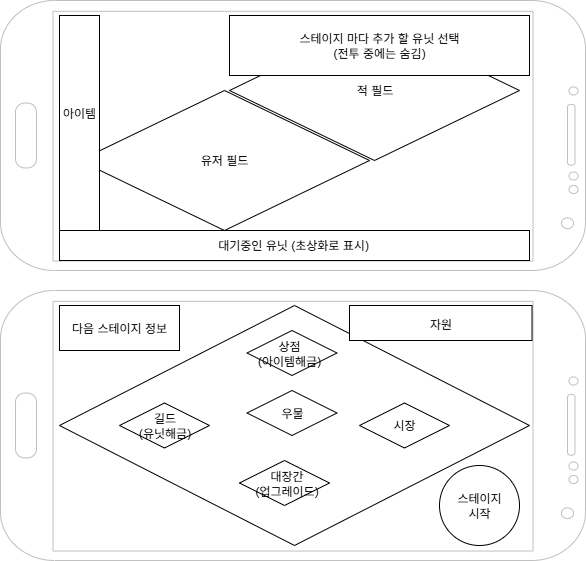

The diagram above was exported from draw.io. Its source (the exported page's mxGraphModel, read from the mxfile embedded in the PNG):
<mxGraphModel dx="861" dy="591" grid="1" gridSize="10" guides="1" tooltips="1" connect="1" arrows="1" fold="1" page="1" pageScale="1" pageWidth="827" pageHeight="1169" math="0" shadow="0">
  <root>
    <mxCell id="0" />
    <mxCell id="1" parent="0" />
    <mxCell id="gocWd7VDUnxTxG1AK-YS-1" value="" style="verticalLabelPosition=bottom;verticalAlign=top;html=1;shadow=0;dashed=0;strokeWidth=1;shape=mxgraph.android.phone2;strokeColor=#c0c0c0;direction=south;" vertex="1" parent="1">
      <mxGeometry x="121" y="180" width="585" height="270" as="geometry" />
    </mxCell>
    <mxCell id="gocWd7VDUnxTxG1AK-YS-3" value="" style="rounded=0;whiteSpace=wrap;html=1;" vertex="1" parent="1">
      <mxGeometry x="180" y="410" width="470" height="30" as="geometry" />
    </mxCell>
    <mxCell id="gocWd7VDUnxTxG1AK-YS-4" value="" style="rhombus;whiteSpace=wrap;html=1;" vertex="1" parent="1">
      <mxGeometry x="200" y="270" width="290" height="140" as="geometry" />
    </mxCell>
    <mxCell id="gocWd7VDUnxTxG1AK-YS-6" value="" style="rhombus;whiteSpace=wrap;html=1;" vertex="1" parent="1">
      <mxGeometry x="350" y="200" width="290" height="140" as="geometry" />
    </mxCell>
    <mxCell id="gocWd7VDUnxTxG1AK-YS-7" value="유저 필드" style="text;html=1;align=center;verticalAlign=middle;whiteSpace=wrap;rounded=0;" vertex="1" parent="1">
      <mxGeometry x="305" y="325" width="80" height="30" as="geometry" />
    </mxCell>
    <mxCell id="gocWd7VDUnxTxG1AK-YS-8" value="적 필드" style="text;html=1;align=center;verticalAlign=middle;whiteSpace=wrap;rounded=0;" vertex="1" parent="1">
      <mxGeometry x="457.5" y="255" width="75" height="30" as="geometry" />
    </mxCell>
    <mxCell id="gocWd7VDUnxTxG1AK-YS-9" value="대기중인 유닛 (초상화로 표시)" style="text;html=1;align=center;verticalAlign=middle;whiteSpace=wrap;rounded=0;" vertex="1" parent="1">
      <mxGeometry x="329" y="410" width="170" height="30" as="geometry" />
    </mxCell>
    <mxCell id="gocWd7VDUnxTxG1AK-YS-13" value="스테이지 마다 추가 할 유닛 선택&lt;div&gt;(전투 중에는 숨김)&lt;/div&gt;" style="rounded=0;whiteSpace=wrap;html=1;" vertex="1" parent="1">
      <mxGeometry x="350" y="195" width="300" height="60" as="geometry" />
    </mxCell>
    <mxCell id="gocWd7VDUnxTxG1AK-YS-14" value="" style="rounded=0;whiteSpace=wrap;html=1;" vertex="1" parent="1">
      <mxGeometry x="180" y="195" width="40" height="215" as="geometry" />
    </mxCell>
    <mxCell id="gocWd7VDUnxTxG1AK-YS-15" value="아&lt;span style=&quot;background-color: transparent; color: light-dark(rgb(0, 0, 0), rgb(255, 255, 255));&quot;&gt;이&lt;/span&gt;&lt;span style=&quot;background-color: transparent; color: light-dark(rgb(0, 0, 0), rgb(255, 255, 255));&quot;&gt;템&lt;/span&gt;" style="text;html=1;align=center;verticalAlign=middle;whiteSpace=wrap;rounded=0;" vertex="1" parent="1">
      <mxGeometry x="180" y="225" width="40" height="135" as="geometry" />
    </mxCell>
    <mxCell id="gocWd7VDUnxTxG1AK-YS-17" value="" style="verticalLabelPosition=bottom;verticalAlign=top;html=1;shadow=0;dashed=0;strokeWidth=1;shape=mxgraph.android.phone2;strokeColor=#c0c0c0;direction=south;" vertex="1" parent="1">
      <mxGeometry x="121" y="470" width="585" height="270" as="geometry" />
    </mxCell>
    <mxCell id="gocWd7VDUnxTxG1AK-YS-18" value="" style="rhombus;whiteSpace=wrap;html=1;" vertex="1" parent="1">
      <mxGeometry x="180" y="485" width="470" height="240" as="geometry" />
    </mxCell>
    <mxCell id="gocWd7VDUnxTxG1AK-YS-20" value="" style="rhombus;whiteSpace=wrap;html=1;" vertex="1" parent="1">
      <mxGeometry x="367.5" y="510" width="90" height="45" as="geometry" />
    </mxCell>
    <mxCell id="gocWd7VDUnxTxG1AK-YS-21" value="" style="rhombus;whiteSpace=wrap;html=1;" vertex="1" parent="1">
      <mxGeometry x="480" y="582.5" width="90" height="45" as="geometry" />
    </mxCell>
    <mxCell id="gocWd7VDUnxTxG1AK-YS-22" value="" style="rhombus;whiteSpace=wrap;html=1;" vertex="1" parent="1">
      <mxGeometry x="240" y="582.5" width="90" height="45" as="geometry" />
    </mxCell>
    <mxCell id="gocWd7VDUnxTxG1AK-YS-23" value="" style="rhombus;whiteSpace=wrap;html=1;" vertex="1" parent="1">
      <mxGeometry x="360" y="640" width="90" height="45" as="geometry" />
    </mxCell>
    <mxCell id="gocWd7VDUnxTxG1AK-YS-24" value="" style="rhombus;whiteSpace=wrap;html=1;" vertex="1" parent="1">
      <mxGeometry x="367.5" y="570" width="90" height="45" as="geometry" />
    </mxCell>
    <mxCell id="gocWd7VDUnxTxG1AK-YS-25" value="" style="rounded=0;whiteSpace=wrap;html=1;" vertex="1" parent="1">
      <mxGeometry x="470" y="485" width="182.5" height="35" as="geometry" />
    </mxCell>
    <mxCell id="gocWd7VDUnxTxG1AK-YS-26" value="자원" style="text;html=1;align=center;verticalAlign=middle;whiteSpace=wrap;rounded=0;" vertex="1" parent="1">
      <mxGeometry x="521.88" y="487.5" width="78.75" height="32.5" as="geometry" />
    </mxCell>
    <mxCell id="gocWd7VDUnxTxG1AK-YS-27" value="상점&lt;br&gt;&lt;div&gt;(아이템해금)&lt;/div&gt;" style="text;html=1;align=center;verticalAlign=middle;whiteSpace=wrap;rounded=0;" vertex="1" parent="1">
      <mxGeometry x="370" y="517.5" width="80" height="30" as="geometry" />
    </mxCell>
    <mxCell id="gocWd7VDUnxTxG1AK-YS-28" value="시장" style="text;html=1;align=center;verticalAlign=middle;whiteSpace=wrap;rounded=0;" vertex="1" parent="1">
      <mxGeometry x="495" y="590" width="60" height="30" as="geometry" />
    </mxCell>
    <mxCell id="gocWd7VDUnxTxG1AK-YS-29" value="우물" style="text;html=1;align=center;verticalAlign=middle;whiteSpace=wrap;rounded=0;" vertex="1" parent="1">
      <mxGeometry x="382.5" y="577.5" width="60" height="30" as="geometry" />
    </mxCell>
    <mxCell id="gocWd7VDUnxTxG1AK-YS-30" value="길드&lt;br&gt;&lt;div&gt;(유닛해금)&lt;/div&gt;" style="text;html=1;align=center;verticalAlign=middle;whiteSpace=wrap;rounded=0;" vertex="1" parent="1">
      <mxGeometry x="247.5" y="590" width="75" height="30" as="geometry" />
    </mxCell>
    <mxCell id="gocWd7VDUnxTxG1AK-YS-32" value="대장간&lt;div&gt;(업그레이드)&lt;/div&gt;" style="text;html=1;align=center;verticalAlign=middle;whiteSpace=wrap;rounded=0;" vertex="1" parent="1">
      <mxGeometry x="370" y="647.5" width="75" height="30" as="geometry" />
    </mxCell>
    <mxCell id="gocWd7VDUnxTxG1AK-YS-33" value="" style="ellipse;whiteSpace=wrap;html=1;aspect=fixed;" vertex="1" parent="1">
      <mxGeometry x="560" y="645" width="80" height="80" as="geometry" />
    </mxCell>
    <mxCell id="gocWd7VDUnxTxG1AK-YS-34" value="스테이지 시작" style="text;html=1;align=center;verticalAlign=middle;whiteSpace=wrap;rounded=0;" vertex="1" parent="1">
      <mxGeometry x="570" y="670" width="60" height="30" as="geometry" />
    </mxCell>
    <mxCell id="gocWd7VDUnxTxG1AK-YS-35" value="" style="rounded=0;whiteSpace=wrap;html=1;" vertex="1" parent="1">
      <mxGeometry x="180" y="485" width="120" height="45" as="geometry" />
    </mxCell>
    <mxCell id="gocWd7VDUnxTxG1AK-YS-36" value="다음 스테이지 정보" style="text;html=1;align=center;verticalAlign=middle;whiteSpace=wrap;rounded=0;" vertex="1" parent="1">
      <mxGeometry x="190" y="492.5" width="100" height="30" as="geometry" />
    </mxCell>
  </root>
</mxGraphModel>